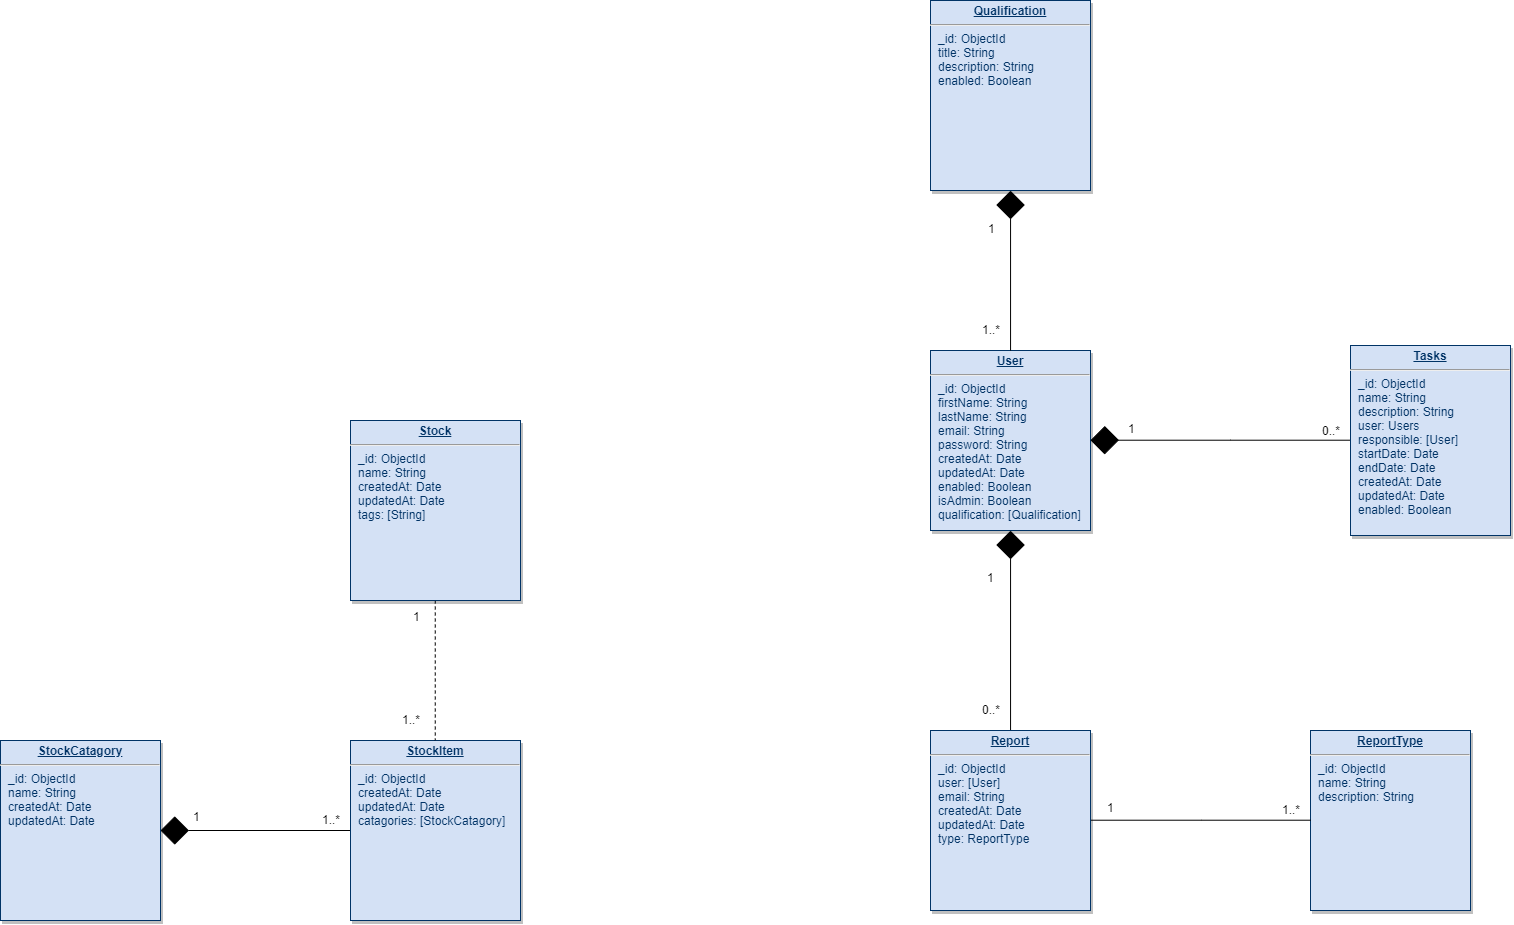

The diagram above was exported from draw.io. Its source (the exported page's mxGraphModel, read from the mxfile embedded in the PNG):
<mxGraphModel dx="2047" dy="625" grid="1" gridSize="10" guides="1" tooltips="1" connect="1" arrows="1" fold="1" page="1" pageScale="1" pageWidth="826" pageHeight="1169" background="#ffffff" math="0" shadow="0">
  <root>
    <mxCell id="0" />
    <mxCell id="1" parent="0" />
    <mxCell id="22" value="&lt;p style=&quot;margin: 0px ; margin-top: 4px ; text-align: center ; text-decoration: underline&quot;&gt;&lt;strong&gt;User&lt;/strong&gt;&lt;/p&gt;&lt;hr&gt;&lt;p style=&quot;margin: 0px ; margin-left: 8px&quot;&gt;_id: ObjectId&lt;/p&gt;&lt;p style=&quot;margin: 0px ; margin-left: 8px&quot;&gt;&lt;span&gt;firstName: String&lt;/span&gt;&lt;/p&gt;&lt;p style=&quot;margin: 0px ; margin-left: 8px&quot;&gt;&lt;span&gt;lastName: String&lt;/span&gt;&lt;/p&gt;&lt;p style=&quot;margin: 0px ; margin-left: 8px&quot;&gt;email: String&lt;/p&gt;&lt;p style=&quot;margin: 0px ; margin-left: 8px&quot;&gt;password: String&lt;/p&gt;&lt;p style=&quot;margin: 0px ; margin-left: 8px&quot;&gt;createdAt: Date&lt;/p&gt;&lt;p style=&quot;margin: 0px ; margin-left: 8px&quot;&gt;updatedAt: Date&lt;/p&gt;&lt;p style=&quot;margin: 0px ; margin-left: 8px&quot;&gt;enabled: Boolean&lt;/p&gt;&lt;p style=&quot;margin: 0px ; margin-left: 8px&quot;&gt;isAdmin: Boolean&lt;/p&gt;&lt;p style=&quot;margin: 0px ; margin-left: 8px&quot;&gt;qualification: [Qualification]&lt;/p&gt;" style="verticalAlign=top;align=left;overflow=fill;fontSize=12;fontFamily=Helvetica;html=1;strokeColor=#003366;shadow=1;fillColor=#D4E1F5;fontColor=#003366" parent="1" vertex="1">
      <mxGeometry x="879.9999999999999" y="430" width="160.0000000000001" height="180" as="geometry" />
    </mxCell>
    <mxCell id="1bRh1UW8f-5MIxQFSqrX-39" style="edgeStyle=orthogonalEdgeStyle;rounded=0;orthogonalLoop=1;jettySize=auto;html=1;exitX=0;exitY=0.5;exitDx=0;exitDy=0;startArrow=none;startFill=0;startSize=19;endArrow=diamond;endFill=1;endSize=26;" edge="1" parent="1" source="35" target="22">
      <mxGeometry relative="1" as="geometry" />
    </mxCell>
    <mxCell id="1bRh1UW8f-5MIxQFSqrX-40" value="0..*" style="text;html=1;align=center;verticalAlign=middle;resizable=0;points=[];;labelBackgroundColor=#ffffff;" vertex="1" connectable="0" parent="1bRh1UW8f-5MIxQFSqrX-39">
      <mxGeometry x="-0.0771" y="101" relative="1" as="geometry">
        <mxPoint x="100" y="-111.5" as="offset" />
      </mxGeometry>
    </mxCell>
    <mxCell id="1bRh1UW8f-5MIxQFSqrX-41" value="1" style="text;html=1;align=center;verticalAlign=middle;resizable=0;points=[];;labelBackgroundColor=#ffffff;" vertex="1" connectable="0" parent="1bRh1UW8f-5MIxQFSqrX-39">
      <mxGeometry x="0.6195" y="2" relative="1" as="geometry">
        <mxPoint x="-9.5" y="-12.5" as="offset" />
      </mxGeometry>
    </mxCell>
    <mxCell id="35" value="&lt;p style=&quot;margin: 0px ; margin-top: 4px ; text-align: center ; text-decoration: underline&quot;&gt;&lt;strong&gt;Tasks&lt;/strong&gt;&lt;/p&gt;&lt;hr&gt;&lt;p style=&quot;margin: 0px ; margin-left: 8px&quot;&gt;_id: ObjectId&lt;/p&gt;&lt;p style=&quot;margin: 0px ; margin-left: 8px&quot;&gt;name: String&lt;/p&gt;&lt;p style=&quot;margin: 0px ; margin-left: 8px&quot;&gt;description: String&lt;/p&gt;&lt;p style=&quot;margin: 0px ; margin-left: 8px&quot;&gt;user: Users&lt;/p&gt;&lt;p style=&quot;margin: 0px ; margin-left: 8px&quot;&gt;responsible: [User]&lt;/p&gt;&lt;p style=&quot;margin: 0px ; margin-left: 8px&quot;&gt;&lt;span&gt;startDate: Date&lt;/span&gt;&lt;br&gt;&lt;/p&gt;&lt;p style=&quot;margin: 0px ; margin-left: 8px&quot;&gt;endDate:&lt;span&gt;&amp;nbsp;Date&lt;/span&gt;&lt;/p&gt;&lt;p style=&quot;margin: 0px ; margin-left: 8px&quot;&gt;createdAt: Date&lt;/p&gt;&lt;p style=&quot;margin: 0px ; margin-left: 8px&quot;&gt;updatedAt: Date&lt;/p&gt;&lt;p style=&quot;margin: 0px ; margin-left: 8px&quot;&gt;enabled: Boolean&lt;/p&gt;" style="verticalAlign=top;align=left;overflow=fill;fontSize=12;fontFamily=Helvetica;html=1;strokeColor=#003366;shadow=1;fillColor=#D4E1F5;fontColor=#003366" parent="1" vertex="1">
      <mxGeometry x="1300" y="425.0000000000001" width="160" height="190" as="geometry" />
    </mxCell>
    <mxCell id="1bRh1UW8f-5MIxQFSqrX-38" style="edgeStyle=orthogonalEdgeStyle;rounded=0;orthogonalLoop=1;jettySize=auto;html=1;exitX=0.5;exitY=1;exitDx=0;exitDy=0;endArrow=none;endFill=0;endSize=26;startSize=26;startArrow=diamond;startFill=1;" edge="1" parent="1" source="az6B5SZT5Oyq73XN6G6v-114" target="22">
      <mxGeometry relative="1" as="geometry" />
    </mxCell>
    <mxCell id="az6B5SZT5Oyq73XN6G6v-114" value="&lt;p style=&quot;margin: 0px ; margin-top: 4px ; text-align: center ; text-decoration: underline&quot;&gt;&lt;strong&gt;Qualification&lt;/strong&gt;&lt;/p&gt;&lt;hr&gt;&lt;p style=&quot;margin: 0px ; margin-left: 8px&quot;&gt;_id: ObjectId&lt;/p&gt;&lt;p style=&quot;margin: 0px ; margin-left: 8px&quot;&gt;title: String&lt;/p&gt;&lt;p style=&quot;margin: 0px ; margin-left: 8px&quot;&gt;description: String&lt;/p&gt;&lt;p style=&quot;margin: 0px ; margin-left: 8px&quot;&gt;enabled: Boolean&lt;/p&gt;" style="verticalAlign=top;align=left;overflow=fill;fontSize=12;fontFamily=Helvetica;html=1;strokeColor=#003366;shadow=1;fillColor=#D4E1F5;fontColor=#003366" parent="1" vertex="1">
      <mxGeometry x="880" y="80.00000000000011" width="160" height="190" as="geometry" />
    </mxCell>
    <mxCell id="az6B5SZT5Oyq73XN6G6v-118" value="&lt;p style=&quot;margin: 0px ; margin-top: 4px ; text-align: center ; text-decoration: underline&quot;&gt;&lt;strong&gt;ReportType&lt;/strong&gt;&lt;/p&gt;&lt;hr&gt;&lt;p style=&quot;margin: 0px ; margin-left: 8px&quot;&gt;_id: ObjectId&lt;/p&gt;&lt;p style=&quot;margin: 0px ; margin-left: 8px&quot;&gt;name: String&lt;/p&gt;&lt;p style=&quot;margin: 0px ; margin-left: 8px&quot;&gt;description: String&lt;/p&gt;" style="verticalAlign=top;align=left;overflow=fill;fontSize=12;fontFamily=Helvetica;html=1;strokeColor=#003366;shadow=1;fillColor=#D4E1F5;fontColor=#003366" parent="1" vertex="1">
      <mxGeometry x="1260" y="810" width="160.0000000000001" height="180" as="geometry" />
    </mxCell>
    <mxCell id="az6B5SZT5Oyq73XN6G6v-120" style="edgeStyle=orthogonalEdgeStyle;rounded=0;orthogonalLoop=1;jettySize=auto;html=1;entryX=0.5;entryY=1;entryDx=0;entryDy=0;endArrow=diamond;endFill=1;endSize=26;" parent="1" source="az6B5SZT5Oyq73XN6G6v-119" target="22" edge="1">
      <mxGeometry relative="1" as="geometry" />
    </mxCell>
    <mxCell id="az6B5SZT5Oyq73XN6G6v-121" style="edgeStyle=orthogonalEdgeStyle;rounded=0;orthogonalLoop=1;jettySize=auto;html=1;entryX=0;entryY=0.5;entryDx=0;entryDy=0;endArrow=none;endFill=0;" parent="1" source="az6B5SZT5Oyq73XN6G6v-119" target="az6B5SZT5Oyq73XN6G6v-118" edge="1">
      <mxGeometry relative="1" as="geometry" />
    </mxCell>
    <mxCell id="az6B5SZT5Oyq73XN6G6v-119" value="&lt;p style=&quot;margin: 0px ; margin-top: 4px ; text-align: center ; text-decoration: underline&quot;&gt;&lt;strong&gt;Report&lt;/strong&gt;&lt;/p&gt;&lt;hr&gt;&lt;p style=&quot;margin: 0px ; margin-left: 8px&quot;&gt;_id: ObjectId&lt;/p&gt;&lt;p style=&quot;margin: 0px ; margin-left: 8px&quot;&gt;user: [User]&lt;/p&gt;&lt;p style=&quot;margin: 0px ; margin-left: 8px&quot;&gt;email: String&lt;/p&gt;&lt;p style=&quot;margin: 0px ; margin-left: 8px&quot;&gt;createdAt: Date&lt;/p&gt;&lt;p style=&quot;margin: 0px ; margin-left: 8px&quot;&gt;updatedAt: Date&lt;/p&gt;&lt;p style=&quot;margin: 0px ; margin-left: 8px&quot;&gt;type: ReportType&lt;/p&gt;" style="verticalAlign=top;align=left;overflow=fill;fontSize=12;fontFamily=Helvetica;html=1;strokeColor=#003366;shadow=1;fillColor=#D4E1F5;fontColor=#003366" parent="1" vertex="1">
      <mxGeometry x="879.9999999999999" y="810" width="160.0000000000001" height="180" as="geometry" />
    </mxCell>
    <mxCell id="az6B5SZT5Oyq73XN6G6v-122" value="&lt;p style=&quot;margin: 0px ; margin-top: 4px ; text-align: center ; text-decoration: underline&quot;&gt;&lt;strong&gt;StockCatagory&lt;/strong&gt;&lt;/p&gt;&lt;hr&gt;&lt;p style=&quot;margin: 0px ; margin-left: 8px&quot;&gt;_id: ObjectId&lt;/p&gt;&lt;p style=&quot;margin: 0px ; margin-left: 8px&quot;&gt;name: String&lt;/p&gt;&lt;p style=&quot;margin: 0px ; margin-left: 8px&quot;&gt;createdAt: Date&lt;/p&gt;&lt;p style=&quot;margin: 0px ; margin-left: 8px&quot;&gt;updatedAt: Date&lt;/p&gt;" style="verticalAlign=top;align=left;overflow=fill;fontSize=12;fontFamily=Helvetica;html=1;strokeColor=#003366;shadow=1;fillColor=#D4E1F5;fontColor=#003366" parent="1" vertex="1">
      <mxGeometry x="-50.000000000000114" y="820" width="160.0000000000001" height="180" as="geometry" />
    </mxCell>
    <mxCell id="az6B5SZT5Oyq73XN6G6v-124" style="edgeStyle=orthogonalEdgeStyle;rounded=0;orthogonalLoop=1;jettySize=auto;html=1;endSize=26;endArrow=diamond;endFill=1;" parent="1" source="az6B5SZT5Oyq73XN6G6v-123" target="az6B5SZT5Oyq73XN6G6v-122" edge="1">
      <mxGeometry relative="1" as="geometry" />
    </mxCell>
    <mxCell id="az6B5SZT5Oyq73XN6G6v-123" value="&lt;p style=&quot;margin: 0px ; margin-top: 4px ; text-align: center ; text-decoration: underline&quot;&gt;&lt;strong&gt;StockItem&lt;/strong&gt;&lt;/p&gt;&lt;hr&gt;&lt;p style=&quot;margin: 0px ; margin-left: 8px&quot;&gt;_id: ObjectId&lt;/p&gt;&lt;p style=&quot;margin: 0px ; margin-left: 8px&quot;&gt;createdAt: Date&lt;/p&gt;&lt;p style=&quot;margin: 0px ; margin-left: 8px&quot;&gt;updatedAt: Date&lt;/p&gt;&lt;p style=&quot;margin: 0px ; margin-left: 8px&quot;&gt;catagories: [&lt;span style=&quot;text-align: center&quot;&gt;StockCatagory]&lt;/span&gt;&lt;/p&gt;" style="verticalAlign=top;align=left;overflow=fill;fontSize=12;fontFamily=Helvetica;html=1;strokeColor=#003366;shadow=1;fillColor=#D4E1F5;fontColor=#003366" parent="1" vertex="1">
      <mxGeometry x="300" y="820" width="170" height="180" as="geometry" />
    </mxCell>
    <mxCell id="az6B5SZT5Oyq73XN6G6v-126" style="edgeStyle=orthogonalEdgeStyle;rounded=0;orthogonalLoop=1;jettySize=auto;html=1;entryX=0.5;entryY=0;entryDx=0;entryDy=0;endArrow=none;endFill=0;dashed=1;" parent="1" source="az6B5SZT5Oyq73XN6G6v-125" target="az6B5SZT5Oyq73XN6G6v-123" edge="1">
      <mxGeometry relative="1" as="geometry" />
    </mxCell>
    <mxCell id="az6B5SZT5Oyq73XN6G6v-125" value="&lt;p style=&quot;margin: 0px ; margin-top: 4px ; text-align: center ; text-decoration: underline&quot;&gt;&lt;strong&gt;Stock&lt;/strong&gt;&lt;/p&gt;&lt;hr&gt;&lt;p style=&quot;margin: 0px ; margin-left: 8px&quot;&gt;_id: ObjectId&lt;/p&gt;&lt;p style=&quot;margin: 0px ; margin-left: 8px&quot;&gt;name: String&lt;/p&gt;&lt;p style=&quot;margin: 0px ; margin-left: 8px&quot;&gt;createdAt: Date&lt;/p&gt;&lt;p style=&quot;margin: 0px ; margin-left: 8px&quot;&gt;updatedAt: Date&lt;/p&gt;&lt;p style=&quot;margin: 0px ; margin-left: 8px&quot;&gt;tags: [String]&lt;/p&gt;" style="verticalAlign=top;align=left;overflow=fill;fontSize=12;fontFamily=Helvetica;html=1;strokeColor=#003366;shadow=1;fillColor=#D4E1F5;fontColor=#003366" parent="1" vertex="1">
      <mxGeometry x="300" y="500" width="170" height="180" as="geometry" />
    </mxCell>
    <mxCell id="1bRh1UW8f-5MIxQFSqrX-42" value="1" style="text;html=1;align=center;verticalAlign=middle;resizable=0;points=[];;labelBackgroundColor=#ffffff;" vertex="1" connectable="0" parent="1">
      <mxGeometry x="979.9705882352941" y="589.8529411764707" as="geometry">
        <mxPoint x="-41" y="67" as="offset" />
      </mxGeometry>
    </mxCell>
    <mxCell id="1bRh1UW8f-5MIxQFSqrX-43" value="0..*" style="text;html=1;align=center;verticalAlign=middle;resizable=0;points=[];;labelBackgroundColor=#ffffff;" vertex="1" connectable="0" parent="1">
      <mxGeometry x="840.0588235294117" y="899.8529411764707" as="geometry">
        <mxPoint x="100" y="-111.5" as="offset" />
      </mxGeometry>
    </mxCell>
    <mxCell id="1bRh1UW8f-5MIxQFSqrX-44" value="1" style="text;html=1;align=center;verticalAlign=middle;resizable=0;points=[];;labelBackgroundColor=#ffffff;" vertex="1" connectable="0" parent="1">
      <mxGeometry x="1099.9705882352941" y="819.8529411764707" as="geometry">
        <mxPoint x="-41" y="67" as="offset" />
      </mxGeometry>
    </mxCell>
    <mxCell id="1bRh1UW8f-5MIxQFSqrX-45" value="1..*" style="text;html=1;align=center;verticalAlign=middle;resizable=0;points=[];;labelBackgroundColor=#ffffff;" vertex="1" connectable="0" parent="1">
      <mxGeometry x="1140.0588235294117" y="999.8529411764707" as="geometry">
        <mxPoint x="100" y="-111.5" as="offset" />
      </mxGeometry>
    </mxCell>
    <mxCell id="1bRh1UW8f-5MIxQFSqrX-46" value="1..*" style="text;html=1;align=center;verticalAlign=middle;resizable=0;points=[];;labelBackgroundColor=#ffffff;" vertex="1" connectable="0" parent="1">
      <mxGeometry x="840.0588235294117" y="519.8529411764707" as="geometry">
        <mxPoint x="100" y="-111.5" as="offset" />
      </mxGeometry>
    </mxCell>
    <mxCell id="1bRh1UW8f-5MIxQFSqrX-47" value="1" style="text;html=1;align=center;verticalAlign=middle;resizable=0;points=[];;labelBackgroundColor=#ffffff;" vertex="1" connectable="0" parent="1">
      <mxGeometry x="1089.9705882352946" y="519.8529411764707" as="geometry">
        <mxPoint x="-9.5" y="-12.5" as="offset" />
      </mxGeometry>
    </mxCell>
    <mxCell id="1bRh1UW8f-5MIxQFSqrX-48" value="1" style="text;html=1;align=center;verticalAlign=middle;resizable=0;points=[];;labelBackgroundColor=#ffffff;" vertex="1" connectable="0" parent="1">
      <mxGeometry x="949.9705882352946" y="319.8529411764707" as="geometry">
        <mxPoint x="-9.5" y="-12.5" as="offset" />
      </mxGeometry>
    </mxCell>
    <mxCell id="1bRh1UW8f-5MIxQFSqrX-49" value="1" style="text;html=1;align=center;verticalAlign=middle;resizable=0;points=[];;labelBackgroundColor=#ffffff;" vertex="1" connectable="0" parent="1">
      <mxGeometry x="959.9705882352946" y="329.8529411764707" as="geometry">
        <mxPoint x="-814.5" y="565.5" as="offset" />
      </mxGeometry>
    </mxCell>
    <mxCell id="1bRh1UW8f-5MIxQFSqrX-50" value="1..*" style="text;html=1;align=center;verticalAlign=middle;resizable=0;points=[];;labelBackgroundColor=#ffffff;" vertex="1" connectable="0" parent="1">
      <mxGeometry x="180.0588235294117" y="1009.8529411764707" as="geometry">
        <mxPoint x="100" y="-111.5" as="offset" />
      </mxGeometry>
    </mxCell>
    <mxCell id="1bRh1UW8f-5MIxQFSqrX-51" value="1" style="text;html=1;align=center;verticalAlign=middle;resizable=0;points=[];;labelBackgroundColor=#ffffff;" vertex="1" connectable="0" parent="1">
      <mxGeometry x="1179.9705882352946" y="129.85294117647072" as="geometry">
        <mxPoint x="-814.5" y="565.5" as="offset" />
      </mxGeometry>
    </mxCell>
    <mxCell id="1bRh1UW8f-5MIxQFSqrX-52" value="1..*" style="text;html=1;align=center;verticalAlign=middle;resizable=0;points=[];;labelBackgroundColor=#ffffff;" vertex="1" connectable="0" parent="1">
      <mxGeometry x="260.0588235294117" y="909.8529411764707" as="geometry">
        <mxPoint x="100" y="-111.5" as="offset" />
      </mxGeometry>
    </mxCell>
  </root>
</mxGraphModel>